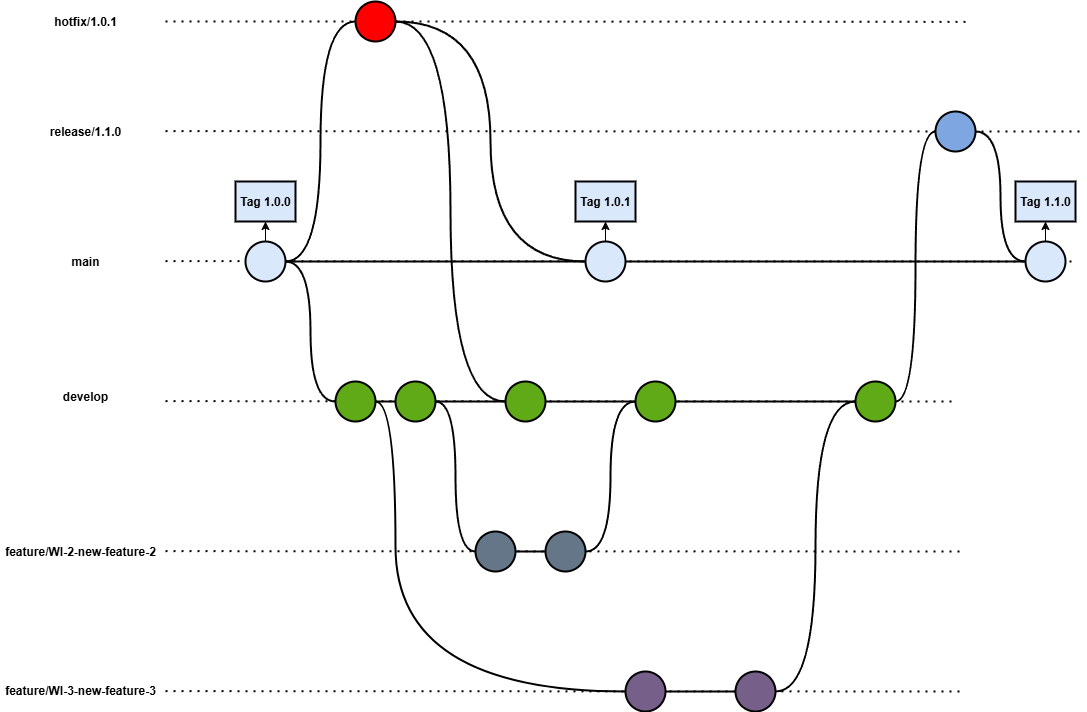

The diagram above was exported from draw.io. Its source (the exported page's mxGraphModel, read from the mxfile embedded in the PNG):
<mxGraphModel dx="2677" dy="999" grid="1" gridSize="10" guides="1" tooltips="1" connect="1" arrows="1" fold="1" page="1" pageScale="1" pageWidth="827" pageHeight="1169" math="0" shadow="0">
  <root>
    <mxCell id="0" />
    <mxCell id="1" parent="0" />
    <mxCell id="HpctEoOkDhvHH5-gBw5g-5" value="" style="endArrow=none;dashed=1;html=1;dashPattern=1 3;strokeWidth=2;rounded=0;flowAnimation=0;" parent="1" edge="1">
      <mxGeometry width="50" height="50" relative="1" as="geometry">
        <mxPoint x="-10" y="619.6600000000001" as="sourcePoint" />
        <mxPoint x="780" y="620" as="targetPoint" />
      </mxGeometry>
    </mxCell>
    <mxCell id="HpctEoOkDhvHH5-gBw5g-8" value="" style="endArrow=none;dashed=1;html=1;dashPattern=1 3;strokeWidth=2;rounded=0;flowAnimation=0;" parent="1" edge="1">
      <mxGeometry width="50" height="50" relative="1" as="geometry">
        <mxPoint x="-10" y="769.6600000000001" as="sourcePoint" />
        <mxPoint x="790" y="770" as="targetPoint" />
      </mxGeometry>
    </mxCell>
    <mxCell id="HpctEoOkDhvHH5-gBw5g-11" value="" style="endArrow=none;dashed=1;html=1;dashPattern=1 3;strokeWidth=2;rounded=0;flowAnimation=0;" parent="1" edge="1">
      <mxGeometry width="50" height="50" relative="1" as="geometry">
        <mxPoint x="-10" y="909.6600000000001" as="sourcePoint" />
        <mxPoint x="790" y="910" as="targetPoint" />
      </mxGeometry>
    </mxCell>
    <mxCell id="HpctEoOkDhvHH5-gBw5g-1" value="" style="endArrow=none;dashed=1;html=1;dashPattern=1 3;strokeWidth=2;rounded=0;flowAnimation=0;" parent="1" edge="1">
      <mxGeometry width="50" height="50" relative="1" as="geometry">
        <mxPoint x="-10" y="479.66" as="sourcePoint" />
        <mxPoint x="900" y="480" as="targetPoint" />
      </mxGeometry>
    </mxCell>
    <mxCell id="HpctEoOkDhvHH5-gBw5g-14" style="edgeStyle=orthogonalEdgeStyle;rounded=0;orthogonalLoop=1;jettySize=auto;html=1;entryX=0;entryY=0.5;entryDx=0;entryDy=0;endArrow=none;endFill=0;curved=1;startSize=6;endSize=6;strokeWidth=2;" parent="1" source="4IE5U5tWdmEHBOaVQOt--4" target="HpctEoOkDhvHH5-gBw5g-3" edge="1">
      <mxGeometry relative="1" as="geometry" />
    </mxCell>
    <mxCell id="HpctEoOkDhvHH5-gBw5g-45" style="edgeStyle=orthogonalEdgeStyle;rounded=0;orthogonalLoop=1;jettySize=auto;html=1;entryX=0;entryY=0.5;entryDx=0;entryDy=0;curved=1;strokeWidth=2;endArrow=none;endFill=0;" parent="1" source="4IE5U5tWdmEHBOaVQOt--4" target="HpctEoOkDhvHH5-gBw5g-27" edge="1">
      <mxGeometry relative="1" as="geometry" />
    </mxCell>
    <mxCell id="D1AcsQAhL-oZTjEmkn0H-2" style="edgeStyle=orthogonalEdgeStyle;rounded=0;orthogonalLoop=1;jettySize=auto;html=1;" edge="1" parent="1" source="4IE5U5tWdmEHBOaVQOt--4" target="HpctEoOkDhvHH5-gBw5g-33">
      <mxGeometry relative="1" as="geometry" />
    </mxCell>
    <mxCell id="D1AcsQAhL-oZTjEmkn0H-20" style="edgeStyle=orthogonalEdgeStyle;rounded=0;orthogonalLoop=1;jettySize=auto;html=1;endArrow=none;endFill=0;strokeWidth=2;" edge="1" parent="1" source="4IE5U5tWdmEHBOaVQOt--4" target="HpctEoOkDhvHH5-gBw5g-2">
      <mxGeometry relative="1" as="geometry" />
    </mxCell>
    <mxCell id="4IE5U5tWdmEHBOaVQOt--4" value="" style="ellipse;whiteSpace=wrap;html=1;fillColor=#dae8fc;strokeColor=#000000;strokeWidth=2;" parent="1" vertex="1">
      <mxGeometry x="70" y="460" width="40" height="40" as="geometry" />
    </mxCell>
    <mxCell id="D1AcsQAhL-oZTjEmkn0H-3" style="edgeStyle=orthogonalEdgeStyle;rounded=0;orthogonalLoop=1;jettySize=auto;html=1;" edge="1" parent="1" source="HpctEoOkDhvHH5-gBw5g-2" target="HpctEoOkDhvHH5-gBw5g-34">
      <mxGeometry relative="1" as="geometry" />
    </mxCell>
    <mxCell id="D1AcsQAhL-oZTjEmkn0H-21" style="edgeStyle=orthogonalEdgeStyle;rounded=0;orthogonalLoop=1;jettySize=auto;html=1;endArrow=none;endFill=0;strokeWidth=2;" edge="1" parent="1" source="HpctEoOkDhvHH5-gBw5g-2" target="HpctEoOkDhvHH5-gBw5g-32">
      <mxGeometry relative="1" as="geometry" />
    </mxCell>
    <mxCell id="HpctEoOkDhvHH5-gBw5g-2" value="" style="ellipse;whiteSpace=wrap;html=1;fillColor=#dae8fc;strokeColor=#000000;strokeWidth=2;" parent="1" vertex="1">
      <mxGeometry x="410" y="460" width="40" height="40" as="geometry" />
    </mxCell>
    <mxCell id="HpctEoOkDhvHH5-gBw5g-16" style="edgeStyle=orthogonalEdgeStyle;rounded=0;orthogonalLoop=1;jettySize=auto;html=1;endArrow=none;endFill=0;curved=1;startSize=6;endSize=6;strokeWidth=2;" parent="1" source="HpctEoOkDhvHH5-gBw5g-3" target="HpctEoOkDhvHH5-gBw5g-4" edge="1">
      <mxGeometry relative="1" as="geometry" />
    </mxCell>
    <mxCell id="HpctEoOkDhvHH5-gBw5g-31" style="edgeStyle=orthogonalEdgeStyle;rounded=0;orthogonalLoop=1;jettySize=auto;html=1;entryX=0;entryY=0.5;entryDx=0;entryDy=0;curved=1;strokeWidth=2;endArrow=none;endFill=0;" parent="1" source="HpctEoOkDhvHH5-gBw5g-3" target="HpctEoOkDhvHH5-gBw5g-9" edge="1">
      <mxGeometry relative="1" as="geometry">
        <Array as="points">
          <mxPoint x="220" y="620" />
          <mxPoint x="220" y="910" />
        </Array>
      </mxGeometry>
    </mxCell>
    <mxCell id="HpctEoOkDhvHH5-gBw5g-3" value="" style="ellipse;whiteSpace=wrap;html=1;fillColor=#60a917;fontColor=#ffffff;strokeColor=#000000;strokeWidth=2;" parent="1" vertex="1">
      <mxGeometry x="160" y="600" width="40" height="40" as="geometry" />
    </mxCell>
    <mxCell id="HpctEoOkDhvHH5-gBw5g-17" style="edgeStyle=orthogonalEdgeStyle;rounded=0;orthogonalLoop=1;jettySize=auto;html=1;endArrow=none;endFill=0;curved=1;startSize=6;endSize=6;strokeWidth=2;" parent="1" source="HpctEoOkDhvHH5-gBw5g-4" target="HpctEoOkDhvHH5-gBw5g-12" edge="1">
      <mxGeometry relative="1" as="geometry" />
    </mxCell>
    <mxCell id="HpctEoOkDhvHH5-gBw5g-19" style="edgeStyle=orthogonalEdgeStyle;rounded=0;orthogonalLoop=1;jettySize=auto;html=1;entryX=0;entryY=0.5;entryDx=0;entryDy=0;endArrow=none;endFill=0;curved=1;startSize=6;endSize=6;strokeWidth=2;" parent="1" source="HpctEoOkDhvHH5-gBw5g-4" target="HpctEoOkDhvHH5-gBw5g-6" edge="1">
      <mxGeometry relative="1" as="geometry" />
    </mxCell>
    <mxCell id="HpctEoOkDhvHH5-gBw5g-4" value="" style="ellipse;whiteSpace=wrap;html=1;fillColor=#60a917;fontColor=#ffffff;strokeColor=#000000;strokeWidth=2;" parent="1" vertex="1">
      <mxGeometry x="220" y="600" width="40" height="40" as="geometry" />
    </mxCell>
    <mxCell id="HpctEoOkDhvHH5-gBw5g-30" style="edgeStyle=orthogonalEdgeStyle;rounded=0;orthogonalLoop=1;jettySize=auto;html=1;curved=1;endArrow=none;endFill=0;startSize=6;endSize=6;strokeWidth=2;" parent="1" source="HpctEoOkDhvHH5-gBw5g-6" target="HpctEoOkDhvHH5-gBw5g-7" edge="1">
      <mxGeometry relative="1" as="geometry" />
    </mxCell>
    <mxCell id="HpctEoOkDhvHH5-gBw5g-6" value="" style="ellipse;whiteSpace=wrap;html=1;fillColor=#647687;fontColor=#ffffff;strokeColor=#000000;strokeWidth=2;" parent="1" vertex="1">
      <mxGeometry x="300" y="750" width="40" height="40" as="geometry" />
    </mxCell>
    <mxCell id="HpctEoOkDhvHH5-gBw5g-25" style="edgeStyle=orthogonalEdgeStyle;rounded=0;orthogonalLoop=1;jettySize=auto;html=1;entryX=0;entryY=0.5;entryDx=0;entryDy=0;endArrow=none;endFill=0;curved=1;startSize=6;endSize=6;strokeWidth=2;" parent="1" source="HpctEoOkDhvHH5-gBw5g-7" target="HpctEoOkDhvHH5-gBw5g-24" edge="1">
      <mxGeometry relative="1" as="geometry" />
    </mxCell>
    <mxCell id="HpctEoOkDhvHH5-gBw5g-7" value="" style="ellipse;whiteSpace=wrap;html=1;fillColor=#647687;fontColor=#ffffff;strokeColor=#000000;strokeWidth=2;" parent="1" vertex="1">
      <mxGeometry x="370" y="750" width="40" height="40" as="geometry" />
    </mxCell>
    <mxCell id="HpctEoOkDhvHH5-gBw5g-22" style="edgeStyle=orthogonalEdgeStyle;rounded=0;orthogonalLoop=1;jettySize=auto;html=1;endArrow=none;endFill=0;curved=1;startSize=6;endSize=6;strokeWidth=2;" parent="1" source="HpctEoOkDhvHH5-gBw5g-9" target="HpctEoOkDhvHH5-gBw5g-10" edge="1">
      <mxGeometry relative="1" as="geometry" />
    </mxCell>
    <mxCell id="HpctEoOkDhvHH5-gBw5g-9" value="" style="ellipse;whiteSpace=wrap;html=1;strokeWidth=2;fillColor=#76608a;fontColor=#ffffff;strokeColor=#000000;" parent="1" vertex="1">
      <mxGeometry x="450" y="890" width="40" height="40" as="geometry" />
    </mxCell>
    <mxCell id="HpctEoOkDhvHH5-gBw5g-23" style="edgeStyle=orthogonalEdgeStyle;rounded=0;orthogonalLoop=1;jettySize=auto;html=1;entryX=0;entryY=0.5;entryDx=0;entryDy=0;endArrow=none;endFill=0;curved=1;startSize=6;endSize=6;strokeWidth=2;" parent="1" source="HpctEoOkDhvHH5-gBw5g-10" target="HpctEoOkDhvHH5-gBw5g-13" edge="1">
      <mxGeometry relative="1" as="geometry" />
    </mxCell>
    <mxCell id="HpctEoOkDhvHH5-gBw5g-10" value="" style="ellipse;whiteSpace=wrap;html=1;strokeWidth=2;fillColor=#76608a;fontColor=#ffffff;strokeColor=#000000;" parent="1" vertex="1">
      <mxGeometry x="560" y="890" width="40" height="40" as="geometry" />
    </mxCell>
    <mxCell id="HpctEoOkDhvHH5-gBw5g-20" style="edgeStyle=orthogonalEdgeStyle;rounded=0;orthogonalLoop=1;jettySize=auto;html=1;endArrow=none;endFill=0;curved=1;startSize=6;endSize=6;strokeWidth=2;" parent="1" source="HpctEoOkDhvHH5-gBw5g-12" target="HpctEoOkDhvHH5-gBw5g-13" edge="1">
      <mxGeometry relative="1" as="geometry" />
    </mxCell>
    <mxCell id="HpctEoOkDhvHH5-gBw5g-12" value="" style="ellipse;whiteSpace=wrap;html=1;fillColor=#60a917;fontColor=#ffffff;strokeColor=#000000;strokeWidth=2;" parent="1" vertex="1">
      <mxGeometry x="330" y="600" width="40" height="40" as="geometry" />
    </mxCell>
    <mxCell id="HpctEoOkDhvHH5-gBw5g-36" style="edgeStyle=orthogonalEdgeStyle;rounded=0;orthogonalLoop=1;jettySize=auto;html=1;entryX=0;entryY=0.5;entryDx=0;entryDy=0;endArrow=none;endFill=0;strokeWidth=2;curved=1;" parent="1" source="HpctEoOkDhvHH5-gBw5g-13" target="D1AcsQAhL-oZTjEmkn0H-13" edge="1">
      <mxGeometry relative="1" as="geometry" />
    </mxCell>
    <mxCell id="HpctEoOkDhvHH5-gBw5g-13" value="" style="ellipse;whiteSpace=wrap;html=1;fillColor=#60a917;fontColor=#ffffff;strokeColor=#000000;strokeWidth=2;" parent="1" vertex="1">
      <mxGeometry x="680" y="600" width="40" height="40" as="geometry" />
    </mxCell>
    <mxCell id="HpctEoOkDhvHH5-gBw5g-24" value="" style="ellipse;whiteSpace=wrap;html=1;fillColor=#60a917;fontColor=#ffffff;strokeColor=#000000;strokeWidth=2;" parent="1" vertex="1">
      <mxGeometry x="460" y="600" width="40" height="40" as="geometry" />
    </mxCell>
    <mxCell id="HpctEoOkDhvHH5-gBw5g-26" value="" style="endArrow=none;dashed=1;html=1;dashPattern=1 3;strokeWidth=2;rounded=0;flowAnimation=0;" parent="1" source="HpctEoOkDhvHH5-gBw5g-27" edge="1">
      <mxGeometry width="50" height="50" relative="1" as="geometry">
        <mxPoint x="-10" y="240" as="sourcePoint" />
        <mxPoint x="790" y="240.34000000000003" as="targetPoint" />
      </mxGeometry>
    </mxCell>
    <mxCell id="HpctEoOkDhvHH5-gBw5g-28" value="" style="endArrow=none;dashed=1;html=1;dashPattern=1 3;strokeWidth=2;rounded=0;flowAnimation=0;" parent="1" target="HpctEoOkDhvHH5-gBw5g-27" edge="1">
      <mxGeometry width="50" height="50" relative="1" as="geometry">
        <mxPoint x="-10" y="240" as="sourcePoint" />
        <mxPoint x="790" y="240.34000000000003" as="targetPoint" />
      </mxGeometry>
    </mxCell>
    <mxCell id="HpctEoOkDhvHH5-gBw5g-29" style="edgeStyle=orthogonalEdgeStyle;rounded=0;orthogonalLoop=1;jettySize=auto;html=1;entryX=0;entryY=0.5;entryDx=0;entryDy=0;endArrow=none;endFill=0;curved=1;startSize=6;endSize=6;strokeWidth=2;" parent="1" source="HpctEoOkDhvHH5-gBw5g-27" target="HpctEoOkDhvHH5-gBw5g-2" edge="1">
      <mxGeometry relative="1" as="geometry" />
    </mxCell>
    <mxCell id="D1AcsQAhL-oZTjEmkn0H-19" style="edgeStyle=orthogonalEdgeStyle;rounded=0;orthogonalLoop=1;jettySize=auto;html=1;entryX=0;entryY=0.5;entryDx=0;entryDy=0;strokeWidth=2;endArrow=none;endFill=0;curved=1;" edge="1" parent="1" source="HpctEoOkDhvHH5-gBw5g-27" target="HpctEoOkDhvHH5-gBw5g-12">
      <mxGeometry relative="1" as="geometry" />
    </mxCell>
    <mxCell id="HpctEoOkDhvHH5-gBw5g-27" value="" style="ellipse;whiteSpace=wrap;html=1;fillColor=#FF0000;strokeColor=#000000;strokeWidth=2;" parent="1" vertex="1">
      <mxGeometry x="180" y="220" width="40" height="40" as="geometry" />
    </mxCell>
    <mxCell id="D1AcsQAhL-oZTjEmkn0H-4" style="edgeStyle=orthogonalEdgeStyle;rounded=0;orthogonalLoop=1;jettySize=auto;html=1;" edge="1" parent="1" source="HpctEoOkDhvHH5-gBw5g-32" target="HpctEoOkDhvHH5-gBw5g-35">
      <mxGeometry relative="1" as="geometry" />
    </mxCell>
    <mxCell id="HpctEoOkDhvHH5-gBw5g-32" value="" style="ellipse;whiteSpace=wrap;html=1;fillColor=#dae8fc;strokeColor=#000000;strokeWidth=2;" parent="1" vertex="1">
      <mxGeometry x="850" y="460" width="40" height="40" as="geometry" />
    </mxCell>
    <mxCell id="HpctEoOkDhvHH5-gBw5g-33" value="Tag 1.0.0" style="rounded=0;whiteSpace=wrap;html=1;fillColor=#dae8fc;strokeColor=#000000;strokeWidth=2;fontStyle=1" parent="1" vertex="1">
      <mxGeometry x="60" y="400" width="60" height="40" as="geometry" />
    </mxCell>
    <mxCell id="HpctEoOkDhvHH5-gBw5g-34" value="Tag 1.0.1" style="rounded=0;whiteSpace=wrap;html=1;fillColor=#dae8fc;strokeColor=#000000;strokeWidth=2;fontStyle=1" parent="1" vertex="1">
      <mxGeometry x="400" y="400" width="60" height="40" as="geometry" />
    </mxCell>
    <mxCell id="HpctEoOkDhvHH5-gBw5g-35" value="Tag 1.1.0" style="rounded=0;whiteSpace=wrap;html=1;fillColor=#dae8fc;strokeColor=#000000;strokeWidth=2;fontStyle=1" parent="1" vertex="1">
      <mxGeometry x="840" y="400" width="60" height="40" as="geometry" />
    </mxCell>
    <mxCell id="HpctEoOkDhvHH5-gBw5g-37" value="hotfix/1.0.1" style="text;html=1;align=center;verticalAlign=middle;whiteSpace=wrap;rounded=0;fontStyle=1" parent="1" vertex="1">
      <mxGeometry x="-160" y="225" width="140" height="30" as="geometry" />
    </mxCell>
    <mxCell id="HpctEoOkDhvHH5-gBw5g-38" value="main" style="text;html=1;align=center;verticalAlign=middle;whiteSpace=wrap;rounded=0;fontStyle=1" parent="1" vertex="1">
      <mxGeometry x="-160" y="465" width="140" height="30" as="geometry" />
    </mxCell>
    <mxCell id="HpctEoOkDhvHH5-gBw5g-39" value="develop" style="text;html=1;align=center;verticalAlign=middle;whiteSpace=wrap;rounded=0;fontStyle=1" parent="1" vertex="1">
      <mxGeometry x="-160" y="600" width="140" height="30" as="geometry" />
    </mxCell>
    <mxCell id="HpctEoOkDhvHH5-gBw5g-40" value="feature/WI-2-new-feature-2" style="text;html=1;align=center;verticalAlign=middle;whiteSpace=wrap;rounded=0;fontStyle=1" parent="1" vertex="1">
      <mxGeometry x="-175" y="755" width="160" height="30" as="geometry" />
    </mxCell>
    <mxCell id="HpctEoOkDhvHH5-gBw5g-41" value="feature/WI-3-new-feature-3" style="text;html=1;align=center;verticalAlign=middle;whiteSpace=wrap;rounded=0;fontStyle=1" parent="1" vertex="1">
      <mxGeometry x="-175" y="894" width="160" height="30" as="geometry" />
    </mxCell>
    <mxCell id="D1AcsQAhL-oZTjEmkn0H-5" value="" style="endArrow=none;dashed=1;html=1;dashPattern=1 3;strokeWidth=2;rounded=0;flowAnimation=0;" edge="1" parent="1">
      <mxGeometry width="50" height="50" relative="1" as="geometry">
        <mxPoint x="-10" y="349.6600000000001" as="sourcePoint" />
        <mxPoint x="910" y="350" as="targetPoint" />
      </mxGeometry>
    </mxCell>
    <mxCell id="D1AcsQAhL-oZTjEmkn0H-18" style="edgeStyle=orthogonalEdgeStyle;rounded=0;orthogonalLoop=1;jettySize=auto;html=1;entryX=0;entryY=0.5;entryDx=0;entryDy=0;curved=1;strokeWidth=2;endArrow=none;endFill=0;" edge="1" parent="1" source="D1AcsQAhL-oZTjEmkn0H-13" target="HpctEoOkDhvHH5-gBw5g-32">
      <mxGeometry relative="1" as="geometry" />
    </mxCell>
    <mxCell id="D1AcsQAhL-oZTjEmkn0H-13" value="" style="ellipse;whiteSpace=wrap;html=1;fillColor=#7EA6E0;strokeColor=#000000;strokeWidth=2;" vertex="1" parent="1">
      <mxGeometry x="760" y="330" width="40" height="40" as="geometry" />
    </mxCell>
    <mxCell id="D1AcsQAhL-oZTjEmkn0H-17" value="release/1.1.0" style="text;html=1;align=center;verticalAlign=middle;whiteSpace=wrap;rounded=0;fontStyle=1" vertex="1" parent="1">
      <mxGeometry x="-160" y="335" width="140" height="30" as="geometry" />
    </mxCell>
  </root>
</mxGraphModel>